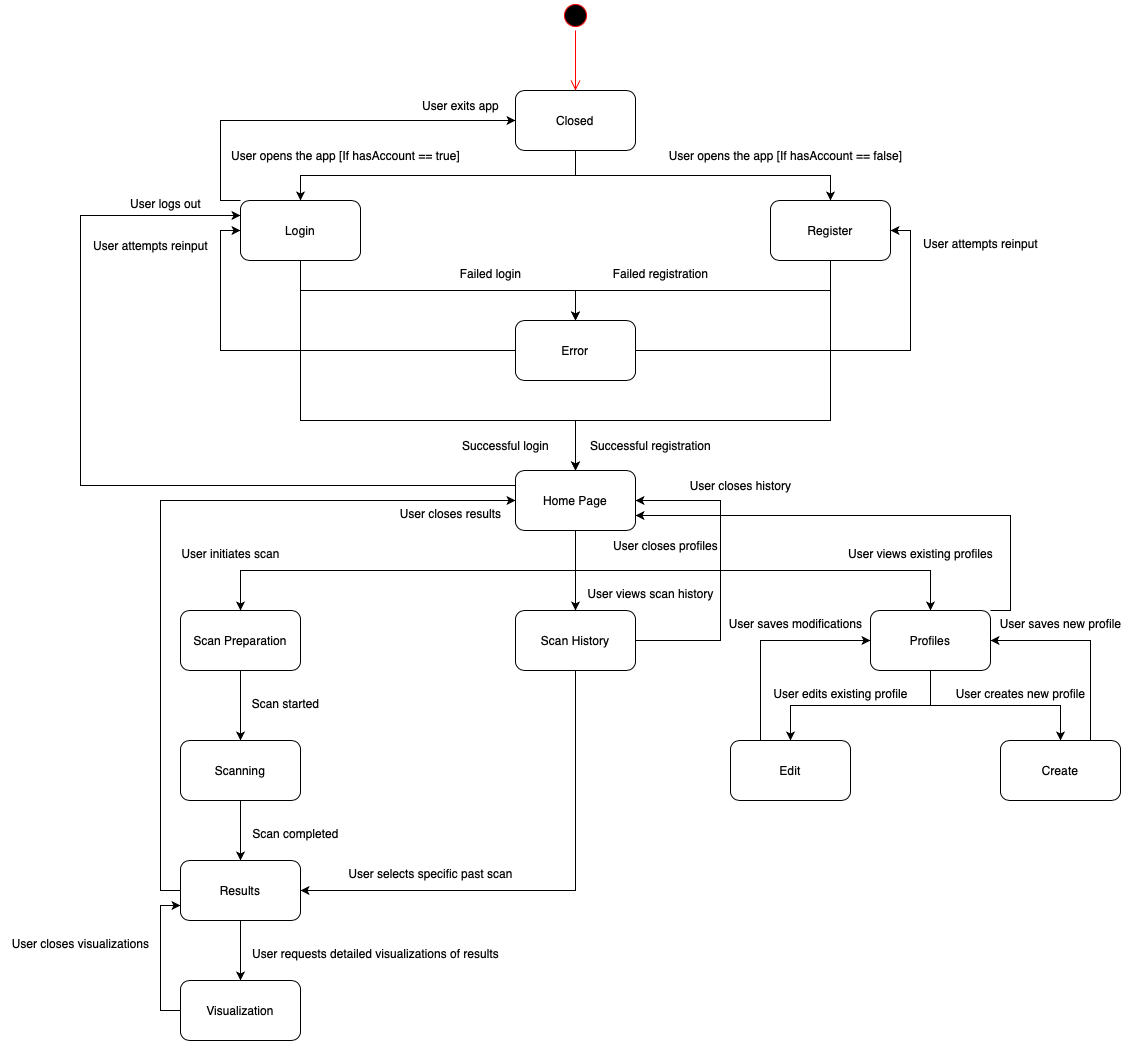

The diagram above was exported from draw.io. Its source (the exported page's mxGraphModel, read from the mxfile embedded in the PNG):
<mxGraphModel dx="1683" dy="558" grid="1" gridSize="10" guides="1" tooltips="1" connect="1" arrows="1" fold="1" page="1" pageScale="1" pageWidth="850" pageHeight="1100" math="0" shadow="0">
  <root>
    <mxCell id="0" />
    <mxCell id="1" parent="0" />
    <mxCell id="3AdsZr0ZQuZ97rWUpYFO-5" style="edgeStyle=orthogonalEdgeStyle;rounded=0;orthogonalLoop=1;jettySize=auto;html=1;exitX=0.5;exitY=1;exitDx=0;exitDy=0;entryX=0.5;entryY=0;entryDx=0;entryDy=0;" edge="1" parent="1" source="3AdsZr0ZQuZ97rWUpYFO-1" target="3AdsZr0ZQuZ97rWUpYFO-4">
      <mxGeometry relative="1" as="geometry" />
    </mxCell>
    <mxCell id="3AdsZr0ZQuZ97rWUpYFO-8" style="edgeStyle=orthogonalEdgeStyle;rounded=0;orthogonalLoop=1;jettySize=auto;html=1;exitX=0.5;exitY=1;exitDx=0;exitDy=0;entryX=0.5;entryY=0;entryDx=0;entryDy=0;" edge="1" parent="1" source="3AdsZr0ZQuZ97rWUpYFO-1" target="3AdsZr0ZQuZ97rWUpYFO-6">
      <mxGeometry relative="1" as="geometry" />
    </mxCell>
    <mxCell id="3AdsZr0ZQuZ97rWUpYFO-1" value="Closed" style="rounded=1;whiteSpace=wrap;html=1;" vertex="1" parent="1">
      <mxGeometry x="425" y="120" width="120" height="60" as="geometry" />
    </mxCell>
    <mxCell id="3AdsZr0ZQuZ97rWUpYFO-2" value="" style="ellipse;html=1;shape=startState;fillColor=#000000;strokeColor=#ff0000;" vertex="1" parent="1">
      <mxGeometry x="470" y="30" width="30" height="30" as="geometry" />
    </mxCell>
    <mxCell id="3AdsZr0ZQuZ97rWUpYFO-3" value="" style="edgeStyle=orthogonalEdgeStyle;html=1;verticalAlign=bottom;endArrow=open;endSize=8;strokeColor=#ff0000;rounded=0;" edge="1" source="3AdsZr0ZQuZ97rWUpYFO-2" parent="1">
      <mxGeometry relative="1" as="geometry">
        <mxPoint x="485" y="120" as="targetPoint" />
      </mxGeometry>
    </mxCell>
    <mxCell id="3AdsZr0ZQuZ97rWUpYFO-13" style="edgeStyle=orthogonalEdgeStyle;rounded=0;orthogonalLoop=1;jettySize=auto;html=1;exitX=0.5;exitY=1;exitDx=0;exitDy=0;entryX=0.5;entryY=0;entryDx=0;entryDy=0;" edge="1" parent="1" source="3AdsZr0ZQuZ97rWUpYFO-4" target="3AdsZr0ZQuZ97rWUpYFO-11">
      <mxGeometry relative="1" as="geometry">
        <Array as="points">
          <mxPoint x="210" y="450" />
          <mxPoint x="485" y="450" />
        </Array>
      </mxGeometry>
    </mxCell>
    <mxCell id="3AdsZr0ZQuZ97rWUpYFO-15" style="edgeStyle=orthogonalEdgeStyle;rounded=0;orthogonalLoop=1;jettySize=auto;html=1;exitX=0.5;exitY=1;exitDx=0;exitDy=0;entryX=0.5;entryY=0;entryDx=0;entryDy=0;" edge="1" parent="1" source="3AdsZr0ZQuZ97rWUpYFO-4" target="3AdsZr0ZQuZ97rWUpYFO-12">
      <mxGeometry relative="1" as="geometry" />
    </mxCell>
    <mxCell id="P5xZ9Ld1nG9v27BYtMjw-3" style="edgeStyle=orthogonalEdgeStyle;rounded=0;orthogonalLoop=1;jettySize=auto;html=1;exitX=0;exitY=0;exitDx=0;exitDy=0;entryX=0;entryY=0.5;entryDx=0;entryDy=0;" edge="1" parent="1" source="3AdsZr0ZQuZ97rWUpYFO-4" target="3AdsZr0ZQuZ97rWUpYFO-1">
      <mxGeometry relative="1" as="geometry">
        <Array as="points">
          <mxPoint x="130" y="230" />
          <mxPoint x="130" y="150" />
        </Array>
      </mxGeometry>
    </mxCell>
    <mxCell id="3AdsZr0ZQuZ97rWUpYFO-4" value="Login" style="rounded=1;whiteSpace=wrap;html=1;" vertex="1" parent="1">
      <mxGeometry x="150" y="230" width="120" height="60" as="geometry" />
    </mxCell>
    <mxCell id="3AdsZr0ZQuZ97rWUpYFO-17" style="edgeStyle=orthogonalEdgeStyle;rounded=0;orthogonalLoop=1;jettySize=auto;html=1;exitX=0.5;exitY=1;exitDx=0;exitDy=0;entryX=0.5;entryY=0;entryDx=0;entryDy=0;" edge="1" parent="1" source="3AdsZr0ZQuZ97rWUpYFO-6" target="3AdsZr0ZQuZ97rWUpYFO-12">
      <mxGeometry relative="1" as="geometry" />
    </mxCell>
    <mxCell id="3AdsZr0ZQuZ97rWUpYFO-19" style="edgeStyle=orthogonalEdgeStyle;rounded=0;orthogonalLoop=1;jettySize=auto;html=1;exitX=0.5;exitY=1;exitDx=0;exitDy=0;entryX=0.5;entryY=0;entryDx=0;entryDy=0;" edge="1" parent="1" source="3AdsZr0ZQuZ97rWUpYFO-6" target="3AdsZr0ZQuZ97rWUpYFO-11">
      <mxGeometry relative="1" as="geometry">
        <Array as="points">
          <mxPoint x="740" y="450" />
          <mxPoint x="485" y="450" />
        </Array>
      </mxGeometry>
    </mxCell>
    <mxCell id="3AdsZr0ZQuZ97rWUpYFO-6" value="Register" style="rounded=1;whiteSpace=wrap;html=1;" vertex="1" parent="1">
      <mxGeometry x="680" y="230" width="120" height="60" as="geometry" />
    </mxCell>
    <mxCell id="3AdsZr0ZQuZ97rWUpYFO-9" value="User opens the app [If hasAccount == true]" style="text;html=1;align=center;verticalAlign=middle;resizable=0;points=[];autosize=1;strokeColor=none;fillColor=none;" vertex="1" parent="1">
      <mxGeometry x="130" y="170" width="250" height="30" as="geometry" />
    </mxCell>
    <mxCell id="3AdsZr0ZQuZ97rWUpYFO-10" value="User opens the app [If hasAccount == false]" style="text;html=1;align=center;verticalAlign=middle;resizable=0;points=[];autosize=1;strokeColor=none;fillColor=none;" vertex="1" parent="1">
      <mxGeometry x="565" y="170" width="260" height="30" as="geometry" />
    </mxCell>
    <mxCell id="e2ySw3IQj7_19Qlxa8P1-3" style="edgeStyle=orthogonalEdgeStyle;rounded=0;orthogonalLoop=1;jettySize=auto;html=1;exitX=0.5;exitY=1;exitDx=0;exitDy=0;entryX=0.5;entryY=0;entryDx=0;entryDy=0;" edge="1" parent="1" source="3AdsZr0ZQuZ97rWUpYFO-11" target="3AdsZr0ZQuZ97rWUpYFO-25">
      <mxGeometry relative="1" as="geometry" />
    </mxCell>
    <mxCell id="e2ySw3IQj7_19Qlxa8P1-4" style="edgeStyle=orthogonalEdgeStyle;rounded=0;orthogonalLoop=1;jettySize=auto;html=1;exitX=0.5;exitY=1;exitDx=0;exitDy=0;entryX=0.5;entryY=0;entryDx=0;entryDy=0;" edge="1" parent="1" source="3AdsZr0ZQuZ97rWUpYFO-11" target="3AdsZr0ZQuZ97rWUpYFO-26">
      <mxGeometry relative="1" as="geometry" />
    </mxCell>
    <mxCell id="e2ySw3IQj7_19Qlxa8P1-5" style="edgeStyle=orthogonalEdgeStyle;rounded=0;orthogonalLoop=1;jettySize=auto;html=1;exitX=0.5;exitY=1;exitDx=0;exitDy=0;entryX=0.5;entryY=0;entryDx=0;entryDy=0;" edge="1" parent="1" source="3AdsZr0ZQuZ97rWUpYFO-11" target="e2ySw3IQj7_19Qlxa8P1-1">
      <mxGeometry relative="1" as="geometry" />
    </mxCell>
    <mxCell id="P5xZ9Ld1nG9v27BYtMjw-1" style="edgeStyle=orthogonalEdgeStyle;rounded=0;orthogonalLoop=1;jettySize=auto;html=1;exitX=0;exitY=0.25;exitDx=0;exitDy=0;entryX=0;entryY=0.25;entryDx=0;entryDy=0;" edge="1" parent="1" source="3AdsZr0ZQuZ97rWUpYFO-11" target="3AdsZr0ZQuZ97rWUpYFO-4">
      <mxGeometry relative="1" as="geometry">
        <Array as="points">
          <mxPoint x="-10" y="515" />
          <mxPoint x="-10" y="245" />
        </Array>
      </mxGeometry>
    </mxCell>
    <mxCell id="3AdsZr0ZQuZ97rWUpYFO-11" value="Home Page" style="rounded=1;whiteSpace=wrap;html=1;" vertex="1" parent="1">
      <mxGeometry x="425" y="500" width="120" height="60" as="geometry" />
    </mxCell>
    <mxCell id="3AdsZr0ZQuZ97rWUpYFO-21" style="edgeStyle=orthogonalEdgeStyle;rounded=0;orthogonalLoop=1;jettySize=auto;html=1;exitX=0;exitY=0.5;exitDx=0;exitDy=0;entryX=0;entryY=0.5;entryDx=0;entryDy=0;" edge="1" parent="1" source="3AdsZr0ZQuZ97rWUpYFO-12" target="3AdsZr0ZQuZ97rWUpYFO-4">
      <mxGeometry relative="1" as="geometry" />
    </mxCell>
    <mxCell id="3AdsZr0ZQuZ97rWUpYFO-22" style="edgeStyle=orthogonalEdgeStyle;rounded=0;orthogonalLoop=1;jettySize=auto;html=1;exitX=1;exitY=0.5;exitDx=0;exitDy=0;entryX=1;entryY=0.5;entryDx=0;entryDy=0;" edge="1" parent="1" source="3AdsZr0ZQuZ97rWUpYFO-12" target="3AdsZr0ZQuZ97rWUpYFO-6">
      <mxGeometry relative="1" as="geometry" />
    </mxCell>
    <mxCell id="3AdsZr0ZQuZ97rWUpYFO-12" value="Error" style="rounded=1;whiteSpace=wrap;html=1;" vertex="1" parent="1">
      <mxGeometry x="425" y="350" width="120" height="60" as="geometry" />
    </mxCell>
    <mxCell id="3AdsZr0ZQuZ97rWUpYFO-14" value="Successful login" style="text;html=1;align=center;verticalAlign=middle;resizable=0;points=[];autosize=1;strokeColor=none;fillColor=none;" vertex="1" parent="1">
      <mxGeometry x="360" y="460" width="110" height="30" as="geometry" />
    </mxCell>
    <mxCell id="3AdsZr0ZQuZ97rWUpYFO-16" value="Failed login" style="text;html=1;align=center;verticalAlign=middle;resizable=0;points=[];autosize=1;strokeColor=none;fillColor=none;" vertex="1" parent="1">
      <mxGeometry x="360" y="288" width="80" height="30" as="geometry" />
    </mxCell>
    <mxCell id="3AdsZr0ZQuZ97rWUpYFO-18" value="Failed registration" style="text;html=1;align=center;verticalAlign=middle;resizable=0;points=[];autosize=1;strokeColor=none;fillColor=none;" vertex="1" parent="1">
      <mxGeometry x="510" y="288" width="120" height="30" as="geometry" />
    </mxCell>
    <mxCell id="3AdsZr0ZQuZ97rWUpYFO-20" value="Successful registration" style="text;html=1;align=center;verticalAlign=middle;resizable=0;points=[];autosize=1;strokeColor=none;fillColor=none;" vertex="1" parent="1">
      <mxGeometry x="490" y="460" width="140" height="30" as="geometry" />
    </mxCell>
    <mxCell id="3AdsZr0ZQuZ97rWUpYFO-23" value="User attempts reinput" style="text;html=1;align=center;verticalAlign=middle;resizable=0;points=[];autosize=1;strokeColor=none;fillColor=none;" vertex="1" parent="1">
      <mxGeometry x="820" y="258" width="140" height="30" as="geometry" />
    </mxCell>
    <mxCell id="3AdsZr0ZQuZ97rWUpYFO-24" value="User attempts reinput" style="text;html=1;align=center;verticalAlign=middle;resizable=0;points=[];autosize=1;strokeColor=none;fillColor=none;" vertex="1" parent="1">
      <mxGeometry x="-10" y="260" width="140" height="30" as="geometry" />
    </mxCell>
    <mxCell id="e2ySw3IQj7_19Qlxa8P1-11" style="edgeStyle=orthogonalEdgeStyle;rounded=0;orthogonalLoop=1;jettySize=auto;html=1;exitX=0.5;exitY=1;exitDx=0;exitDy=0;entryX=0.5;entryY=0;entryDx=0;entryDy=0;" edge="1" parent="1" source="3AdsZr0ZQuZ97rWUpYFO-25" target="e2ySw3IQj7_19Qlxa8P1-10">
      <mxGeometry relative="1" as="geometry" />
    </mxCell>
    <mxCell id="3AdsZr0ZQuZ97rWUpYFO-25" value="Scan Preparation" style="rounded=1;whiteSpace=wrap;html=1;" vertex="1" parent="1">
      <mxGeometry x="90" y="640" width="120" height="60" as="geometry" />
    </mxCell>
    <mxCell id="e2ySw3IQj7_19Qlxa8P1-23" style="edgeStyle=orthogonalEdgeStyle;rounded=0;orthogonalLoop=1;jettySize=auto;html=1;exitX=0.5;exitY=1;exitDx=0;exitDy=0;entryX=1;entryY=0.5;entryDx=0;entryDy=0;" edge="1" parent="1" source="3AdsZr0ZQuZ97rWUpYFO-26" target="e2ySw3IQj7_19Qlxa8P1-13">
      <mxGeometry relative="1" as="geometry" />
    </mxCell>
    <mxCell id="e2ySw3IQj7_19Qlxa8P1-25" style="edgeStyle=orthogonalEdgeStyle;rounded=0;orthogonalLoop=1;jettySize=auto;html=1;exitX=1;exitY=0.5;exitDx=0;exitDy=0;entryX=1;entryY=0.5;entryDx=0;entryDy=0;" edge="1" parent="1" source="3AdsZr0ZQuZ97rWUpYFO-26" target="3AdsZr0ZQuZ97rWUpYFO-11">
      <mxGeometry relative="1" as="geometry">
        <Array as="points">
          <mxPoint x="630" y="670" />
          <mxPoint x="630" y="530" />
        </Array>
      </mxGeometry>
    </mxCell>
    <mxCell id="3AdsZr0ZQuZ97rWUpYFO-26" value="Scan History" style="rounded=1;whiteSpace=wrap;html=1;" vertex="1" parent="1">
      <mxGeometry x="425" y="640" width="120" height="60" as="geometry" />
    </mxCell>
    <mxCell id="e2ySw3IQj7_19Qlxa8P1-28" style="edgeStyle=orthogonalEdgeStyle;rounded=0;orthogonalLoop=1;jettySize=auto;html=1;exitX=0.5;exitY=1;exitDx=0;exitDy=0;entryX=0.5;entryY=0;entryDx=0;entryDy=0;" edge="1" parent="1" source="e2ySw3IQj7_19Qlxa8P1-1" target="e2ySw3IQj7_19Qlxa8P1-27">
      <mxGeometry relative="1" as="geometry" />
    </mxCell>
    <mxCell id="e2ySw3IQj7_19Qlxa8P1-31" style="edgeStyle=orthogonalEdgeStyle;rounded=0;orthogonalLoop=1;jettySize=auto;html=1;exitX=0.5;exitY=1;exitDx=0;exitDy=0;entryX=0.5;entryY=0;entryDx=0;entryDy=0;" edge="1" parent="1" source="e2ySw3IQj7_19Qlxa8P1-1" target="e2ySw3IQj7_19Qlxa8P1-30">
      <mxGeometry relative="1" as="geometry" />
    </mxCell>
    <mxCell id="e2ySw3IQj7_19Qlxa8P1-39" style="edgeStyle=orthogonalEdgeStyle;rounded=0;orthogonalLoop=1;jettySize=auto;html=1;exitX=1;exitY=0;exitDx=0;exitDy=0;entryX=1;entryY=0.75;entryDx=0;entryDy=0;" edge="1" parent="1" source="e2ySw3IQj7_19Qlxa8P1-1" target="3AdsZr0ZQuZ97rWUpYFO-11">
      <mxGeometry relative="1" as="geometry">
        <Array as="points">
          <mxPoint x="920" y="640" />
          <mxPoint x="920" y="545" />
        </Array>
      </mxGeometry>
    </mxCell>
    <mxCell id="e2ySw3IQj7_19Qlxa8P1-1" value="Profiles" style="rounded=1;whiteSpace=wrap;html=1;" vertex="1" parent="1">
      <mxGeometry x="780" y="640" width="120" height="60" as="geometry" />
    </mxCell>
    <mxCell id="e2ySw3IQj7_19Qlxa8P1-6" value="User initiates scan" style="text;html=1;align=center;verticalAlign=middle;resizable=0;points=[];autosize=1;strokeColor=none;fillColor=none;" vertex="1" parent="1">
      <mxGeometry x="80" y="568" width="120" height="30" as="geometry" />
    </mxCell>
    <mxCell id="e2ySw3IQj7_19Qlxa8P1-7" value="User views scan history" style="text;html=1;align=center;verticalAlign=middle;resizable=0;points=[];autosize=1;strokeColor=none;fillColor=none;" vertex="1" parent="1">
      <mxGeometry x="485" y="608" width="150" height="30" as="geometry" />
    </mxCell>
    <mxCell id="e2ySw3IQj7_19Qlxa8P1-8" value="User views existing profiles" style="text;html=1;align=center;verticalAlign=middle;resizable=0;points=[];autosize=1;strokeColor=none;fillColor=none;" vertex="1" parent="1">
      <mxGeometry x="745" y="568" width="170" height="30" as="geometry" />
    </mxCell>
    <mxCell id="e2ySw3IQj7_19Qlxa8P1-14" style="edgeStyle=orthogonalEdgeStyle;rounded=0;orthogonalLoop=1;jettySize=auto;html=1;exitX=0.5;exitY=1;exitDx=0;exitDy=0;entryX=0.5;entryY=0;entryDx=0;entryDy=0;" edge="1" parent="1" source="e2ySw3IQj7_19Qlxa8P1-10" target="e2ySw3IQj7_19Qlxa8P1-13">
      <mxGeometry relative="1" as="geometry" />
    </mxCell>
    <mxCell id="e2ySw3IQj7_19Qlxa8P1-10" value="Scanning" style="rounded=1;whiteSpace=wrap;html=1;" vertex="1" parent="1">
      <mxGeometry x="90" y="770" width="120" height="60" as="geometry" />
    </mxCell>
    <mxCell id="e2ySw3IQj7_19Qlxa8P1-12" value="Scan started" style="text;html=1;align=center;verticalAlign=middle;resizable=0;points=[];autosize=1;strokeColor=none;fillColor=none;" vertex="1" parent="1">
      <mxGeometry x="150" y="718" width="90" height="30" as="geometry" />
    </mxCell>
    <mxCell id="e2ySw3IQj7_19Qlxa8P1-17" style="edgeStyle=orthogonalEdgeStyle;rounded=0;orthogonalLoop=1;jettySize=auto;html=1;exitX=0.5;exitY=1;exitDx=0;exitDy=0;entryX=0.5;entryY=0;entryDx=0;entryDy=0;" edge="1" parent="1" source="e2ySw3IQj7_19Qlxa8P1-13" target="e2ySw3IQj7_19Qlxa8P1-16">
      <mxGeometry relative="1" as="geometry" />
    </mxCell>
    <mxCell id="e2ySw3IQj7_19Qlxa8P1-19" style="edgeStyle=orthogonalEdgeStyle;rounded=0;orthogonalLoop=1;jettySize=auto;html=1;exitX=0;exitY=0.5;exitDx=0;exitDy=0;entryX=0;entryY=0.5;entryDx=0;entryDy=0;" edge="1" parent="1" source="e2ySw3IQj7_19Qlxa8P1-13" target="3AdsZr0ZQuZ97rWUpYFO-11">
      <mxGeometry relative="1" as="geometry" />
    </mxCell>
    <mxCell id="e2ySw3IQj7_19Qlxa8P1-13" value="Results" style="rounded=1;whiteSpace=wrap;html=1;" vertex="1" parent="1">
      <mxGeometry x="90" y="890" width="120" height="60" as="geometry" />
    </mxCell>
    <mxCell id="e2ySw3IQj7_19Qlxa8P1-15" value="Scan completed" style="text;html=1;align=center;verticalAlign=middle;resizable=0;points=[];autosize=1;strokeColor=none;fillColor=none;" vertex="1" parent="1">
      <mxGeometry x="150" y="848" width="110" height="30" as="geometry" />
    </mxCell>
    <mxCell id="e2ySw3IQj7_19Qlxa8P1-21" style="edgeStyle=orthogonalEdgeStyle;rounded=0;orthogonalLoop=1;jettySize=auto;html=1;exitX=0;exitY=0.5;exitDx=0;exitDy=0;entryX=0;entryY=0.75;entryDx=0;entryDy=0;" edge="1" parent="1" source="e2ySw3IQj7_19Qlxa8P1-16" target="e2ySw3IQj7_19Qlxa8P1-13">
      <mxGeometry relative="1" as="geometry" />
    </mxCell>
    <mxCell id="e2ySw3IQj7_19Qlxa8P1-16" value="Visualization" style="rounded=1;whiteSpace=wrap;html=1;" vertex="1" parent="1">
      <mxGeometry x="90" y="1010" width="120" height="60" as="geometry" />
    </mxCell>
    <mxCell id="e2ySw3IQj7_19Qlxa8P1-18" value="User requests detailed visualizations of results" style="text;html=1;align=center;verticalAlign=middle;resizable=0;points=[];autosize=1;strokeColor=none;fillColor=none;" vertex="1" parent="1">
      <mxGeometry x="150" y="968" width="270" height="30" as="geometry" />
    </mxCell>
    <mxCell id="e2ySw3IQj7_19Qlxa8P1-20" value="User closes results" style="text;html=1;align=center;verticalAlign=middle;resizable=0;points=[];autosize=1;strokeColor=none;fillColor=none;" vertex="1" parent="1">
      <mxGeometry x="300" y="528" width="120" height="30" as="geometry" />
    </mxCell>
    <mxCell id="e2ySw3IQj7_19Qlxa8P1-22" value="User closes visualizations" style="text;html=1;align=center;verticalAlign=middle;resizable=0;points=[];autosize=1;strokeColor=none;fillColor=none;" vertex="1" parent="1">
      <mxGeometry x="-90" y="958" width="160" height="30" as="geometry" />
    </mxCell>
    <mxCell id="e2ySw3IQj7_19Qlxa8P1-24" value="User selects specific past scan" style="text;html=1;align=center;verticalAlign=middle;resizable=0;points=[];autosize=1;strokeColor=none;fillColor=none;" vertex="1" parent="1">
      <mxGeometry x="245" y="888" width="190" height="30" as="geometry" />
    </mxCell>
    <mxCell id="e2ySw3IQj7_19Qlxa8P1-26" value="User closes history" style="text;html=1;align=center;verticalAlign=middle;resizable=0;points=[];autosize=1;strokeColor=none;fillColor=none;" vertex="1" parent="1">
      <mxGeometry x="590" y="500" width="120" height="30" as="geometry" />
    </mxCell>
    <mxCell id="e2ySw3IQj7_19Qlxa8P1-35" style="edgeStyle=orthogonalEdgeStyle;rounded=0;orthogonalLoop=1;jettySize=auto;html=1;exitX=0.25;exitY=0;exitDx=0;exitDy=0;entryX=0;entryY=0.5;entryDx=0;entryDy=0;" edge="1" parent="1" source="e2ySw3IQj7_19Qlxa8P1-27" target="e2ySw3IQj7_19Qlxa8P1-1">
      <mxGeometry relative="1" as="geometry" />
    </mxCell>
    <mxCell id="e2ySw3IQj7_19Qlxa8P1-27" value="Edit" style="rounded=1;whiteSpace=wrap;html=1;" vertex="1" parent="1">
      <mxGeometry x="640" y="770" width="120" height="60" as="geometry" />
    </mxCell>
    <mxCell id="e2ySw3IQj7_19Qlxa8P1-29" value="User edits existing profile" style="text;html=1;align=center;verticalAlign=middle;resizable=0;points=[];autosize=1;strokeColor=none;fillColor=none;" vertex="1" parent="1">
      <mxGeometry x="670" y="708" width="160" height="30" as="geometry" />
    </mxCell>
    <mxCell id="e2ySw3IQj7_19Qlxa8P1-36" style="edgeStyle=orthogonalEdgeStyle;rounded=0;orthogonalLoop=1;jettySize=auto;html=1;exitX=0.75;exitY=0;exitDx=0;exitDy=0;entryX=1;entryY=0.5;entryDx=0;entryDy=0;" edge="1" parent="1" source="e2ySw3IQj7_19Qlxa8P1-30" target="e2ySw3IQj7_19Qlxa8P1-1">
      <mxGeometry relative="1" as="geometry" />
    </mxCell>
    <mxCell id="e2ySw3IQj7_19Qlxa8P1-30" value="Create" style="rounded=1;whiteSpace=wrap;html=1;" vertex="1" parent="1">
      <mxGeometry x="910" y="770" width="120" height="60" as="geometry" />
    </mxCell>
    <mxCell id="e2ySw3IQj7_19Qlxa8P1-32" value="User creates new profile" style="text;html=1;align=center;verticalAlign=middle;resizable=0;points=[];autosize=1;strokeColor=none;fillColor=none;" vertex="1" parent="1">
      <mxGeometry x="855" y="708" width="150" height="30" as="geometry" />
    </mxCell>
    <mxCell id="e2ySw3IQj7_19Qlxa8P1-37" value="User saves new profile" style="text;html=1;align=center;verticalAlign=middle;resizable=0;points=[];autosize=1;strokeColor=none;fillColor=none;" vertex="1" parent="1">
      <mxGeometry x="900" y="638" width="140" height="30" as="geometry" />
    </mxCell>
    <mxCell id="e2ySw3IQj7_19Qlxa8P1-38" value="User saves modifications" style="text;html=1;align=center;verticalAlign=middle;resizable=0;points=[];autosize=1;strokeColor=none;fillColor=none;" vertex="1" parent="1">
      <mxGeometry x="625" y="638" width="160" height="30" as="geometry" />
    </mxCell>
    <mxCell id="e2ySw3IQj7_19Qlxa8P1-40" value="User closes profiles" style="text;html=1;align=center;verticalAlign=middle;resizable=0;points=[];autosize=1;strokeColor=none;fillColor=none;" vertex="1" parent="1">
      <mxGeometry x="510" y="560" width="130" height="30" as="geometry" />
    </mxCell>
    <mxCell id="P5xZ9Ld1nG9v27BYtMjw-2" value="User logs out" style="text;html=1;align=center;verticalAlign=middle;resizable=0;points=[];autosize=1;strokeColor=none;fillColor=none;" vertex="1" parent="1">
      <mxGeometry x="30" y="218" width="90" height="30" as="geometry" />
    </mxCell>
    <mxCell id="P5xZ9Ld1nG9v27BYtMjw-4" value="User exits app" style="text;html=1;align=center;verticalAlign=middle;resizable=0;points=[];autosize=1;strokeColor=none;fillColor=none;" vertex="1" parent="1">
      <mxGeometry x="320" y="120" width="100" height="30" as="geometry" />
    </mxCell>
  </root>
</mxGraphModel>